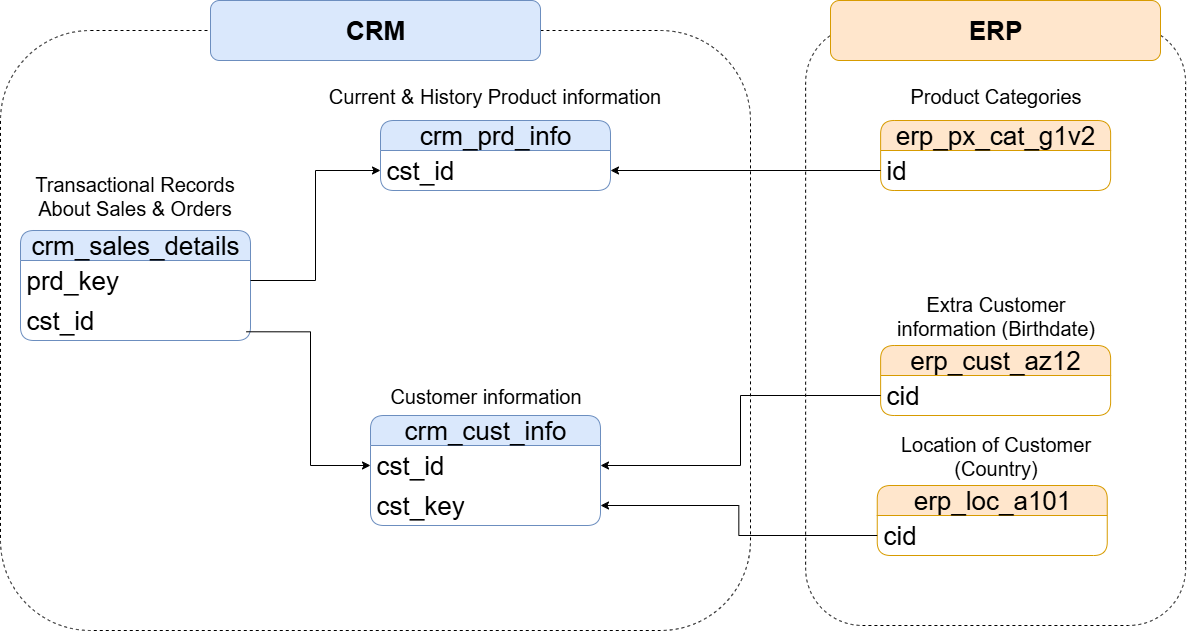

The diagram above was exported from draw.io. Its source (the exported page's mxGraphModel, read from the mxfile embedded in the PNG):
<mxGraphModel dx="2134" dy="1987" grid="1" gridSize="10" guides="1" tooltips="1" connect="1" arrows="1" fold="1" page="1" pageScale="1" pageWidth="827" pageHeight="1169" math="0" shadow="0">
  <root>
    <mxCell id="0" />
    <mxCell id="1" parent="0" />
    <mxCell id="VRjWTQk364PRLLlcthoT-47" value="" style="rounded=1;whiteSpace=wrap;html=1;fillColor=none;dashed=1;" vertex="1" parent="1">
      <mxGeometry x="-740" y="160" width="750" height="600" as="geometry" />
    </mxCell>
    <mxCell id="VRjWTQk364PRLLlcthoT-50" value="" style="rounded=1;whiteSpace=wrap;html=1;fillColor=none;dashed=1;" vertex="1" parent="1">
      <mxGeometry x="65.13" y="155" width="380" height="600" as="geometry" />
    </mxCell>
    <mxCell id="VRjWTQk364PRLLlcthoT-1" value="crm_prd_info" style="swimlane;fontStyle=0;childLayout=stackLayout;horizontal=1;startSize=30;horizontalStack=0;resizeParent=1;resizeParentMax=0;resizeLast=0;collapsible=1;marginBottom=0;whiteSpace=wrap;html=1;rounded=1;fillColor=#dae8fc;strokeColor=#6c8ebf;fontSize=26;" vertex="1" parent="1">
      <mxGeometry x="-360" y="250" width="230" height="70" as="geometry" />
    </mxCell>
    <mxCell id="VRjWTQk364PRLLlcthoT-2" value="cst_id" style="text;strokeColor=none;fillColor=none;align=left;verticalAlign=middle;spacingLeft=4;spacingRight=4;overflow=hidden;points=[[0,0.5],[1,0.5]];portConstraint=eastwest;rotatable=0;whiteSpace=wrap;html=1;fontSize=26;" vertex="1" parent="VRjWTQk364PRLLlcthoT-1">
      <mxGeometry y="30" width="230" height="40" as="geometry" />
    </mxCell>
    <mxCell id="VRjWTQk364PRLLlcthoT-5" value="Customer information" style="text;html=1;align=center;verticalAlign=middle;whiteSpace=wrap;rounded=0;fontSize=20;" vertex="1" parent="1">
      <mxGeometry x="-368.25" y="510" width="226.5" height="30" as="geometry" />
    </mxCell>
    <mxCell id="VRjWTQk364PRLLlcthoT-6" value="crm_cust_info" style="swimlane;fontStyle=0;childLayout=stackLayout;horizontal=1;startSize=30;horizontalStack=0;resizeParent=1;resizeParentMax=0;resizeLast=0;collapsible=1;marginBottom=0;whiteSpace=wrap;html=1;rounded=1;fillColor=#dae8fc;strokeColor=#6c8ebf;fontSize=26;" vertex="1" parent="1">
      <mxGeometry x="-370" y="545" width="230" height="110" as="geometry" />
    </mxCell>
    <mxCell id="VRjWTQk364PRLLlcthoT-7" value="cst_id" style="text;strokeColor=none;fillColor=none;align=left;verticalAlign=middle;spacingLeft=4;spacingRight=4;overflow=hidden;points=[[0,0.5],[1,0.5]];portConstraint=eastwest;rotatable=0;whiteSpace=wrap;html=1;fontSize=26;" vertex="1" parent="VRjWTQk364PRLLlcthoT-6">
      <mxGeometry y="30" width="230" height="40" as="geometry" />
    </mxCell>
    <mxCell id="VRjWTQk364PRLLlcthoT-37" value="cst_key" style="text;strokeColor=none;fillColor=none;align=left;verticalAlign=middle;spacingLeft=4;spacingRight=4;overflow=hidden;points=[[0,0.5],[1,0.5]];portConstraint=eastwest;rotatable=0;whiteSpace=wrap;html=1;fontSize=26;" vertex="1" parent="VRjWTQk364PRLLlcthoT-6">
      <mxGeometry y="70" width="230" height="40" as="geometry" />
    </mxCell>
    <mxCell id="VRjWTQk364PRLLlcthoT-10" value="Current &amp;amp; History Product information" style="text;html=1;align=center;verticalAlign=middle;whiteSpace=wrap;rounded=0;fontSize=20;" vertex="1" parent="1">
      <mxGeometry x="-426.63" y="210" width="363.25" height="30" as="geometry" />
    </mxCell>
    <mxCell id="VRjWTQk364PRLLlcthoT-11" value="crm_sales_details" style="swimlane;fontStyle=0;childLayout=stackLayout;horizontal=1;startSize=30;horizontalStack=0;resizeParent=1;resizeParentMax=0;resizeLast=0;collapsible=1;marginBottom=0;whiteSpace=wrap;html=1;rounded=1;fillColor=#dae8fc;strokeColor=#6c8ebf;fontSize=26;" vertex="1" parent="1">
      <mxGeometry x="-720" y="360" width="230" height="110" as="geometry" />
    </mxCell>
    <mxCell id="VRjWTQk364PRLLlcthoT-12" value="prd_key" style="text;strokeColor=none;fillColor=none;align=left;verticalAlign=middle;spacingLeft=4;spacingRight=4;overflow=hidden;points=[[0,0.5],[1,0.5]];portConstraint=eastwest;rotatable=0;whiteSpace=wrap;html=1;fontSize=26;" vertex="1" parent="VRjWTQk364PRLLlcthoT-11">
      <mxGeometry y="30" width="230" height="40" as="geometry" />
    </mxCell>
    <mxCell id="VRjWTQk364PRLLlcthoT-13" value="cst_id" style="text;strokeColor=none;fillColor=none;align=left;verticalAlign=middle;spacingLeft=4;spacingRight=4;overflow=hidden;points=[[0,0.5],[1,0.5]];portConstraint=eastwest;rotatable=0;whiteSpace=wrap;html=1;fontSize=26;" vertex="1" parent="VRjWTQk364PRLLlcthoT-11">
      <mxGeometry y="70" width="230" height="40" as="geometry" />
    </mxCell>
    <mxCell id="VRjWTQk364PRLLlcthoT-15" value="Transactional Records About Sales &amp;amp; Orders" style="text;html=1;align=center;verticalAlign=middle;whiteSpace=wrap;rounded=0;fontSize=20;" vertex="1" parent="1">
      <mxGeometry x="-711.62" y="310" width="213.25" height="30" as="geometry" />
    </mxCell>
    <mxCell id="VRjWTQk364PRLLlcthoT-20" style="edgeStyle=orthogonalEdgeStyle;rounded=0;orthogonalLoop=1;jettySize=auto;html=1;exitX=1;exitY=0.5;exitDx=0;exitDy=0;" edge="1" parent="1" source="VRjWTQk364PRLLlcthoT-12" target="VRjWTQk364PRLLlcthoT-2">
      <mxGeometry relative="1" as="geometry" />
    </mxCell>
    <mxCell id="VRjWTQk364PRLLlcthoT-21" style="edgeStyle=orthogonalEdgeStyle;rounded=0;orthogonalLoop=1;jettySize=auto;html=1;exitX=0.982;exitY=0.782;exitDx=0;exitDy=0;exitPerimeter=0;" edge="1" parent="1" source="VRjWTQk364PRLLlcthoT-13" target="VRjWTQk364PRLLlcthoT-7">
      <mxGeometry relative="1" as="geometry" />
    </mxCell>
    <mxCell id="VRjWTQk364PRLLlcthoT-34" value="erp_cust_az12" style="swimlane;fontStyle=0;childLayout=stackLayout;horizontal=1;startSize=30;horizontalStack=0;resizeParent=1;resizeParentMax=0;resizeLast=0;collapsible=1;marginBottom=0;whiteSpace=wrap;html=1;rounded=1;fillColor=#ffe6cc;strokeColor=#d79b00;fontSize=26;" vertex="1" parent="1">
      <mxGeometry x="140.13" y="475" width="230" height="70" as="geometry" />
    </mxCell>
    <mxCell id="VRjWTQk364PRLLlcthoT-35" value="cid" style="text;strokeColor=none;fillColor=none;align=left;verticalAlign=middle;spacingLeft=4;spacingRight=4;overflow=hidden;points=[[0,0.5],[1,0.5]];portConstraint=eastwest;rotatable=0;whiteSpace=wrap;html=1;fontSize=26;" vertex="1" parent="VRjWTQk364PRLLlcthoT-34">
      <mxGeometry y="30" width="230" height="40" as="geometry" />
    </mxCell>
    <mxCell id="VRjWTQk364PRLLlcthoT-36" value="&lt;font style=&quot;font-size: 20px;&quot;&gt;Extra Customer information (Birthdate)&lt;/font&gt;" style="text;html=1;align=center;verticalAlign=middle;whiteSpace=wrap;rounded=0;" vertex="1" parent="1">
      <mxGeometry x="146.88" y="430" width="216.5" height="30" as="geometry" />
    </mxCell>
    <mxCell id="VRjWTQk364PRLLlcthoT-38" style="edgeStyle=orthogonalEdgeStyle;rounded=0;orthogonalLoop=1;jettySize=auto;html=1;entryX=1;entryY=0.5;entryDx=0;entryDy=0;" edge="1" parent="1" source="VRjWTQk364PRLLlcthoT-35" target="VRjWTQk364PRLLlcthoT-7">
      <mxGeometry relative="1" as="geometry" />
    </mxCell>
    <mxCell id="VRjWTQk364PRLLlcthoT-39" value="erp_loc_a101" style="swimlane;fontStyle=0;childLayout=stackLayout;horizontal=1;startSize=30;horizontalStack=0;resizeParent=1;resizeParentMax=0;resizeLast=0;collapsible=1;marginBottom=0;whiteSpace=wrap;html=1;rounded=1;fillColor=#ffe6cc;strokeColor=#d79b00;fontSize=26;" vertex="1" parent="1">
      <mxGeometry x="136.75" y="615" width="230" height="70" as="geometry" />
    </mxCell>
    <mxCell id="VRjWTQk364PRLLlcthoT-40" value="cid" style="text;strokeColor=none;fillColor=none;align=left;verticalAlign=middle;spacingLeft=4;spacingRight=4;overflow=hidden;points=[[0,0.5],[1,0.5]];portConstraint=eastwest;rotatable=0;whiteSpace=wrap;html=1;fontSize=26;" vertex="1" parent="VRjWTQk364PRLLlcthoT-39">
      <mxGeometry y="30" width="230" height="40" as="geometry" />
    </mxCell>
    <mxCell id="VRjWTQk364PRLLlcthoT-41" value="&lt;font style=&quot;font-size: 20px;&quot;&gt;Location of Customer (Country)&lt;/font&gt;" style="text;html=1;align=center;verticalAlign=middle;whiteSpace=wrap;rounded=0;" vertex="1" parent="1">
      <mxGeometry x="146.75" y="569.5" width="216.5" height="30" as="geometry" />
    </mxCell>
    <mxCell id="VRjWTQk364PRLLlcthoT-42" value="erp_px_cat_g1v2" style="swimlane;fontStyle=0;childLayout=stackLayout;horizontal=1;startSize=30;horizontalStack=0;resizeParent=1;resizeParentMax=0;resizeLast=0;collapsible=1;marginBottom=0;whiteSpace=wrap;html=1;rounded=1;fillColor=#ffe6cc;strokeColor=#d79b00;fontSize=26;" vertex="1" parent="1">
      <mxGeometry x="140.13" y="250" width="230" height="70" as="geometry" />
    </mxCell>
    <mxCell id="VRjWTQk364PRLLlcthoT-43" value="id" style="text;strokeColor=none;fillColor=none;align=left;verticalAlign=middle;spacingLeft=4;spacingRight=4;overflow=hidden;points=[[0,0.5],[1,0.5]];portConstraint=eastwest;rotatable=0;whiteSpace=wrap;html=1;fontSize=26;" vertex="1" parent="VRjWTQk364PRLLlcthoT-42">
      <mxGeometry y="30" width="230" height="40" as="geometry" />
    </mxCell>
    <mxCell id="VRjWTQk364PRLLlcthoT-44" value="&lt;font style=&quot;font-size: 20px;&quot;&gt;Product Categories&lt;/font&gt;" style="text;html=1;align=center;verticalAlign=middle;whiteSpace=wrap;rounded=0;" vertex="1" parent="1">
      <mxGeometry x="146.88" y="210" width="216.5" height="30" as="geometry" />
    </mxCell>
    <mxCell id="VRjWTQk364PRLLlcthoT-45" style="edgeStyle=orthogonalEdgeStyle;rounded=0;orthogonalLoop=1;jettySize=auto;html=1;" edge="1" parent="1" source="VRjWTQk364PRLLlcthoT-40" target="VRjWTQk364PRLLlcthoT-37">
      <mxGeometry relative="1" as="geometry" />
    </mxCell>
    <mxCell id="VRjWTQk364PRLLlcthoT-46" style="edgeStyle=orthogonalEdgeStyle;rounded=0;orthogonalLoop=1;jettySize=auto;html=1;" edge="1" parent="1" source="VRjWTQk364PRLLlcthoT-43" target="VRjWTQk364PRLLlcthoT-2">
      <mxGeometry relative="1" as="geometry" />
    </mxCell>
    <mxCell id="VRjWTQk364PRLLlcthoT-49" value="&lt;font style=&quot;font-size: 26px;&quot;&gt;&lt;b&gt;CRM&lt;/b&gt;&lt;/font&gt;" style="rounded=1;whiteSpace=wrap;html=1;fillColor=#dae8fc;strokeColor=#6c8ebf;" vertex="1" parent="1">
      <mxGeometry x="-530" y="130" width="330" height="60" as="geometry" />
    </mxCell>
    <mxCell id="VRjWTQk364PRLLlcthoT-51" value="&lt;font style=&quot;font-size: 26px;&quot;&gt;&lt;b&gt;ERP&lt;/b&gt;&lt;/font&gt;" style="rounded=1;whiteSpace=wrap;html=1;fillColor=#ffe6cc;strokeColor=#d79b00;" vertex="1" parent="1">
      <mxGeometry x="90" y="130" width="330" height="60" as="geometry" />
    </mxCell>
  </root>
</mxGraphModel>